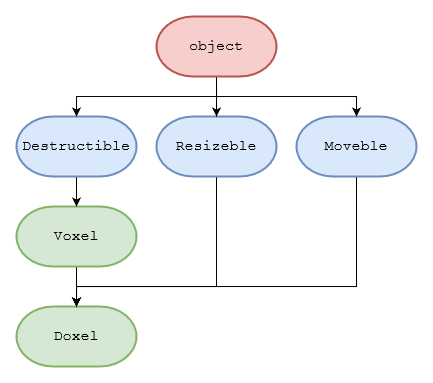

The diagram above was exported from draw.io. Its source (the exported page's mxGraphModel, read from the mxfile embedded in the PNG):
<mxGraphModel dx="981" dy="519" grid="1" gridSize="10" guides="1" tooltips="1" connect="1" arrows="1" fold="1" page="1" pageScale="1" pageWidth="1100" pageHeight="850" background="none" math="0" shadow="0">
  <root>
    <mxCell id="0" />
    <mxCell id="1" parent="0" />
    <mxCell id="jULigdtw2qWUdwQtHKht-2" value="Doxel" style="strokeWidth=2;html=1;shape=mxgraph.flowchart.terminator;whiteSpace=wrap;fontFamily=Courier New;fontSize=15;fillColor=#d5e8d4;strokeColor=#82b366;" parent="1" vertex="1">
      <mxGeometry x="360" y="350" width="120" height="60" as="geometry" />
    </mxCell>
    <mxCell id="EBv-oYDtgLcl3dyWzhXR-5" style="edgeStyle=orthogonalEdgeStyle;rounded=0;orthogonalLoop=1;jettySize=auto;html=1;exitX=0.5;exitY=1;exitDx=0;exitDy=0;exitPerimeter=0;entryX=0.5;entryY=0;entryDx=0;entryDy=0;entryPerimeter=0;" parent="1" source="jULigdtw2qWUdwQtHKht-3" target="jULigdtw2qWUdwQtHKht-2" edge="1">
      <mxGeometry relative="1" as="geometry">
        <mxPoint x="530" y="350" as="targetPoint" />
        <Array as="points">
          <mxPoint x="700" y="330" />
          <mxPoint x="420" y="330" />
        </Array>
      </mxGeometry>
    </mxCell>
    <mxCell id="jULigdtw2qWUdwQtHKht-3" value="Moveble" style="strokeWidth=2;html=1;shape=mxgraph.flowchart.terminator;whiteSpace=wrap;fontFamily=Courier New;fontSize=15;fillColor=#dae8fc;strokeColor=#6c8ebf;" parent="1" vertex="1">
      <mxGeometry x="640" y="160" width="120" height="60" as="geometry" />
    </mxCell>
    <mxCell id="EBv-oYDtgLcl3dyWzhXR-2" style="edgeStyle=orthogonalEdgeStyle;rounded=0;orthogonalLoop=1;jettySize=auto;html=1;exitX=0.5;exitY=1;exitDx=0;exitDy=0;exitPerimeter=0;entryX=0.5;entryY=0;entryDx=0;entryDy=0;entryPerimeter=0;" parent="1" source="jULigdtw2qWUdwQtHKht-4" target="jULigdtw2qWUdwQtHKht-2" edge="1">
      <mxGeometry relative="1" as="geometry" />
    </mxCell>
    <mxCell id="jULigdtw2qWUdwQtHKht-4" value="Voxel" style="strokeWidth=2;html=1;shape=mxgraph.flowchart.terminator;whiteSpace=wrap;fontFamily=Courier New;fontSize=15;fillColor=#d5e8d4;strokeColor=#82b366;" parent="1" vertex="1">
      <mxGeometry x="360" y="250" width="120" height="60" as="geometry" />
    </mxCell>
    <mxCell id="EBv-oYDtgLcl3dyWzhXR-4" style="edgeStyle=orthogonalEdgeStyle;rounded=0;orthogonalLoop=1;jettySize=auto;html=1;exitX=0.5;exitY=1;exitDx=0;exitDy=0;exitPerimeter=0;entryX=0.5;entryY=0;entryDx=0;entryDy=0;entryPerimeter=0;" parent="1" source="jULigdtw2qWUdwQtHKht-5" target="jULigdtw2qWUdwQtHKht-2" edge="1">
      <mxGeometry relative="1" as="geometry">
        <Array as="points">
          <mxPoint x="560" y="330" />
          <mxPoint x="420" y="330" />
        </Array>
      </mxGeometry>
    </mxCell>
    <mxCell id="jULigdtw2qWUdwQtHKht-5" value="Resizeble" style="strokeWidth=2;html=1;shape=mxgraph.flowchart.terminator;whiteSpace=wrap;fontFamily=Courier New;fontSize=15;fillColor=#dae8fc;strokeColor=#6c8ebf;" parent="1" vertex="1">
      <mxGeometry x="500" y="160" width="120" height="60" as="geometry" />
    </mxCell>
    <mxCell id="EBv-oYDtgLcl3dyWzhXR-3" style="edgeStyle=orthogonalEdgeStyle;rounded=0;orthogonalLoop=1;jettySize=auto;html=1;exitX=0.5;exitY=1;exitDx=0;exitDy=0;exitPerimeter=0;entryX=0.5;entryY=0;entryDx=0;entryDy=0;entryPerimeter=0;" parent="1" source="ep7qVbFRlITgZM-dbxAX-1" target="jULigdtw2qWUdwQtHKht-4" edge="1">
      <mxGeometry relative="1" as="geometry" />
    </mxCell>
    <mxCell id="ep7qVbFRlITgZM-dbxAX-1" value="Destructible" style="strokeWidth=2;html=1;shape=mxgraph.flowchart.terminator;whiteSpace=wrap;fontFamily=Courier New;fontSize=15;fillColor=#dae8fc;strokeColor=#6c8ebf;" parent="1" vertex="1">
      <mxGeometry x="360" y="160" width="120" height="60" as="geometry" />
    </mxCell>
    <mxCell id="KZ_-t8G71nP69PoflYL0-2" style="edgeStyle=orthogonalEdgeStyle;rounded=0;orthogonalLoop=1;jettySize=auto;html=1;exitX=0.5;exitY=1;exitDx=0;exitDy=0;exitPerimeter=0;entryX=0.5;entryY=0;entryDx=0;entryDy=0;entryPerimeter=0;" edge="1" parent="1" source="KZ_-t8G71nP69PoflYL0-1" target="jULigdtw2qWUdwQtHKht-5">
      <mxGeometry relative="1" as="geometry" />
    </mxCell>
    <mxCell id="KZ_-t8G71nP69PoflYL0-3" style="edgeStyle=orthogonalEdgeStyle;rounded=0;orthogonalLoop=1;jettySize=auto;html=1;exitX=0.5;exitY=1;exitDx=0;exitDy=0;exitPerimeter=0;entryX=0.5;entryY=0;entryDx=0;entryDy=0;entryPerimeter=0;" edge="1" parent="1" source="KZ_-t8G71nP69PoflYL0-1" target="ep7qVbFRlITgZM-dbxAX-1">
      <mxGeometry relative="1" as="geometry" />
    </mxCell>
    <mxCell id="KZ_-t8G71nP69PoflYL0-4" style="edgeStyle=orthogonalEdgeStyle;rounded=0;orthogonalLoop=1;jettySize=auto;html=1;exitX=0.5;exitY=1;exitDx=0;exitDy=0;exitPerimeter=0;entryX=0.5;entryY=0;entryDx=0;entryDy=0;entryPerimeter=0;" edge="1" parent="1" source="KZ_-t8G71nP69PoflYL0-1" target="jULigdtw2qWUdwQtHKht-3">
      <mxGeometry relative="1" as="geometry" />
    </mxCell>
    <mxCell id="KZ_-t8G71nP69PoflYL0-1" value="object" style="strokeWidth=2;html=1;shape=mxgraph.flowchart.terminator;whiteSpace=wrap;fontFamily=Courier New;fontSize=15;fillColor=#f8cecc;strokeColor=#b85450;" vertex="1" parent="1">
      <mxGeometry x="500" y="60" width="120" height="60" as="geometry" />
    </mxCell>
  </root>
</mxGraphModel>